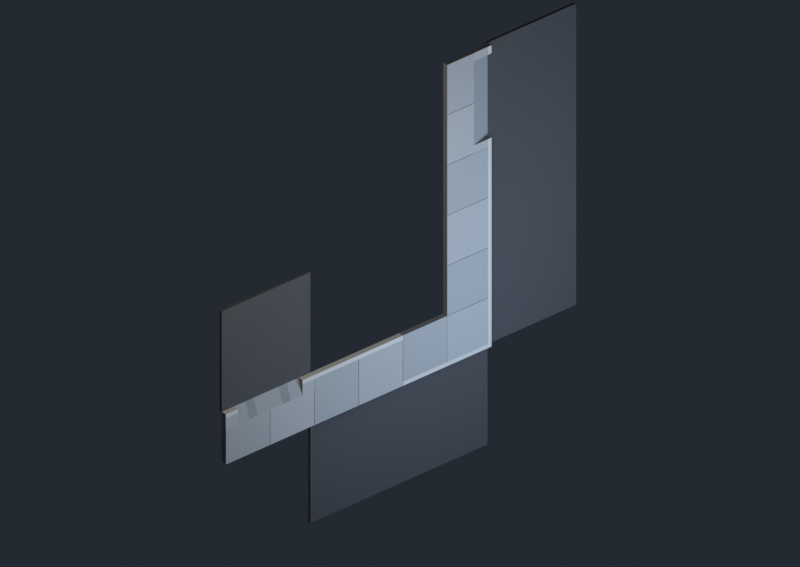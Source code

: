 # Source: gotham_sidewalks.blend  (saved by Blender 5.3.31; exported with 4.5.12 LTS)
import bpy
from mathutils import Matrix  # noqa: F401  (used for matrix-valued properties, if any)

bpy.ops.wm.read_factory_settings(use_empty=True)
scene = bpy.context.scene
scene.name = 'Scene'

# ---- collections
col_sidewalk_kit___four_reusable_meshes = bpy.data.collections.new('Sidewalk Kit | four reusable meshes'); scene.collection.children.link(col_sidewalk_kit___four_reusable_meshes)
col_snap_test_preview___linked_instances_and_road = bpy.data.collections.new('Snap Test Preview | linked instances and road'); scene.collection.children.link(col_snap_test_preview___linked_instances_and_road)

# ---- materials (node trees are filled in below, after node groups)
mat_sidewalk___shadow_slate_base = bpy.data.materials.new('Sidewalk | shadow slate base')
mat_sidewalk___shadow_slate_base.diffuse_color = (0.145, 0.185, 0.22, 1.0)
mat_sidewalk___cool_slate_concrete = bpy.data.materials.new('Sidewalk | cool slate concrete')
mat_sidewalk___cool_slate_concrete.diffuse_color = (0.32, 0.38, 0.43, 1.0)
mat_sidewalk___alternate_slate_slab = bpy.data.materials.new('Sidewalk | alternate slate slab')
mat_sidewalk___alternate_slate_slab.diffuse_color = (0.29, 0.35, 0.4, 1.0)
mat_sidewalk___light_curb_edge = bpy.data.materials.new('Sidewalk | light curb edge')
mat_sidewalk___light_curb_edge.diffuse_color = (0.46, 0.52, 0.56, 1.0)
mat_sidewalk___ramp_concrete = bpy.data.materials.new('Sidewalk | ramp concrete')
mat_sidewalk___ramp_concrete.diffuse_color = (0.25, 0.31, 0.36, 1.0)
mat_sidewalk___driveway_wheel_tracks = bpy.data.materials.new('Sidewalk | driveway wheel tracks')
mat_sidewalk___driveway_wheel_tracks.diffuse_color = (0.19, 0.245, 0.28, 1.0)
mat_preview___charcoal_asphalt = bpy.data.materials.new('Preview | charcoal asphalt')
mat_preview___charcoal_asphalt.diffuse_color = (0.052, 0.063, 0.078, 1.0)

# ---- material node trees
mat_sidewalk___shadow_slate_base.use_nodes = True; mat_sidewalk___shadow_slate_base.node_tree.nodes.clear()
_N = mat_sidewalk___shadow_slate_base.node_tree.nodes; _L = mat_sidewalk___shadow_slate_base.node_tree.links
n0 = _N.new('ShaderNodeBsdfPrincipled'); n0.name = 'Principled BSDF'; n0.location = (-200, 100)
n0.inputs[0].default_value = (0.145, 0.185, 0.22, 1.0)
n0.inputs[2].default_value = 1.0
n0.inputs[10].default_value = 0.005
n1 = _N.new('ShaderNodeOutputMaterial'); n1.name = 'Material Output'; n1.location = (200, 100)
_L.new(n0.outputs[0], n1.inputs[0])
n1.is_active_output = True
mat_sidewalk___cool_slate_concrete.use_nodes = True; mat_sidewalk___cool_slate_concrete.node_tree.nodes.clear()
_N = mat_sidewalk___cool_slate_concrete.node_tree.nodes; _L = mat_sidewalk___cool_slate_concrete.node_tree.links
n0 = _N.new('ShaderNodeBsdfPrincipled'); n0.name = 'Principled BSDF'; n0.location = (-200, 100)
n0.inputs[0].default_value = (0.32, 0.38, 0.43, 1.0)
n0.inputs[2].default_value = 1.0
n0.inputs[10].default_value = 0.005
n1 = _N.new('ShaderNodeOutputMaterial'); n1.name = 'Material Output'; n1.location = (200, 100)
_L.new(n0.outputs[0], n1.inputs[0])
n1.is_active_output = True
mat_sidewalk___alternate_slate_slab.use_nodes = True; mat_sidewalk___alternate_slate_slab.node_tree.nodes.clear()
_N = mat_sidewalk___alternate_slate_slab.node_tree.nodes; _L = mat_sidewalk___alternate_slate_slab.node_tree.links
n0 = _N.new('ShaderNodeBsdfPrincipled'); n0.name = 'Principled BSDF'; n0.location = (-200, 100)
n0.inputs[0].default_value = (0.29, 0.35, 0.4, 1.0)
n0.inputs[2].default_value = 1.0
n0.inputs[10].default_value = 0.005
n1 = _N.new('ShaderNodeOutputMaterial'); n1.name = 'Material Output'; n1.location = (200, 100)
_L.new(n0.outputs[0], n1.inputs[0])
n1.is_active_output = True
mat_sidewalk___light_curb_edge.use_nodes = True; mat_sidewalk___light_curb_edge.node_tree.nodes.clear()
_N = mat_sidewalk___light_curb_edge.node_tree.nodes; _L = mat_sidewalk___light_curb_edge.node_tree.links
n0 = _N.new('ShaderNodeBsdfPrincipled'); n0.name = 'Principled BSDF'; n0.location = (-200, 100)
n0.inputs[0].default_value = (0.46, 0.52, 0.56, 1.0)
n0.inputs[2].default_value = 1.0
n0.inputs[10].default_value = 0.005
n1 = _N.new('ShaderNodeOutputMaterial'); n1.name = 'Material Output'; n1.location = (200, 100)
_L.new(n0.outputs[0], n1.inputs[0])
n1.is_active_output = True
mat_sidewalk___ramp_concrete.use_nodes = True; mat_sidewalk___ramp_concrete.node_tree.nodes.clear()
_N = mat_sidewalk___ramp_concrete.node_tree.nodes; _L = mat_sidewalk___ramp_concrete.node_tree.links
n0 = _N.new('ShaderNodeBsdfPrincipled'); n0.name = 'Principled BSDF'; n0.location = (-200, 100)
n0.inputs[0].default_value = (0.25, 0.31, 0.36, 1.0)
n0.inputs[2].default_value = 1.0
n0.inputs[10].default_value = 0.005
n1 = _N.new('ShaderNodeOutputMaterial'); n1.name = 'Material Output'; n1.location = (200, 100)
_L.new(n0.outputs[0], n1.inputs[0])
n1.is_active_output = True
mat_sidewalk___driveway_wheel_tracks.use_nodes = True; mat_sidewalk___driveway_wheel_tracks.node_tree.nodes.clear()
_N = mat_sidewalk___driveway_wheel_tracks.node_tree.nodes; _L = mat_sidewalk___driveway_wheel_tracks.node_tree.links
n0 = _N.new('ShaderNodeBsdfPrincipled'); n0.name = 'Principled BSDF'; n0.location = (-200, 100)
n0.inputs[0].default_value = (0.19, 0.245, 0.28, 1.0)
n0.inputs[2].default_value = 1.0
n0.inputs[10].default_value = 0.005
n1 = _N.new('ShaderNodeOutputMaterial'); n1.name = 'Material Output'; n1.location = (200, 100)
_L.new(n0.outputs[0], n1.inputs[0])
n1.is_active_output = True
mat_preview___charcoal_asphalt.use_nodes = True; mat_preview___charcoal_asphalt.node_tree.nodes.clear()
_N = mat_preview___charcoal_asphalt.node_tree.nodes; _L = mat_preview___charcoal_asphalt.node_tree.links
n0 = _N.new('ShaderNodeBsdfPrincipled'); n0.name = 'Principled BSDF'; n0.location = (-200, 100)
n0.inputs[0].default_value = (0.052, 0.063, 0.078, 1.0)
n0.inputs[2].default_value = 1.0
n0.inputs[10].default_value = 0.005
n1 = _N.new('ShaderNodeOutputMaterial'); n1.name = 'Material Output'; n1.location = (200, 100)
_L.new(n0.outputs[0], n1.inputs[0])
n1.is_active_output = True

# ---- world
world_gotham_midnight_preview = bpy.data.worlds.new('Gotham midnight preview'); scene.world = world_gotham_midnight_preview
world_gotham_midnight_preview.use_nodes = True; world_gotham_midnight_preview.node_tree.nodes.clear()
_N = world_gotham_midnight_preview.node_tree.nodes; _L = world_gotham_midnight_preview.node_tree.links
n0 = _N.new('ShaderNodeBackground'); n0.name = 'Background'; n0.location = (-200, 100)
n0.inputs[0].default_value = (0.025, 0.032, 0.045, 1.0)
n0.inputs[1].default_value = 0.7
n1 = _N.new('ShaderNodeOutputWorld'); n1.name = 'World Output'; n1.location = (200, 100)
_L.new(n0.outputs[0], n1.inputs[0])
n1.is_active_output = True

# ---- cameras
cam_sidewalk_kit_three_quarter_camera = bpy.data.cameras.new('Sidewalk Kit three-quarter camera')
cam_sidewalk_kit_three_quarter_camera.type = 'ORTHO'
cam_sidewalk_kit_three_quarter_camera.ortho_scale = 20.5

# ---- lights
light_preview_cool_key = bpy.data.lights.new('Preview cool key', 'AREA')
light_preview_cool_key.color = (0.74, 0.84, 1.0)
light_preview_cool_key.energy = 1250.0
light_preview_cool_key.size = 9.0
light_preview_warm_rim = bpy.data.lights.new('Preview warm rim', 'AREA')
light_preview_warm_rim.color = (1.0, 0.78, 0.57)
light_preview_warm_rim.energy = 700.0
light_preview_warm_rim.size = 8.0

# ---- meshes
me_gotham_sidewalk_straight_mesh = bpy.data.meshes.new('Gotham_Sidewalk_Straight Mesh')
me_gotham_sidewalk_straight_mesh.from_pydata([(0.0, 0.07, 0.0), (1.5, 0.07, 0.0), (1.5, 0.07, 3.0), (0.0, 0.07, 3.0), (0.0, 0.218, 0.0), (1.5, 0.218, 0.0), (1.5, 0.218, 3.0), (0.0, 0.218, 3.0), (0.0, 0.218, 0.0), (0.12, 0.218, 0.0), (0.12, 0.218, 3.0), (0.0, 0.218, 3.0), (0.0, 0.23, 0.0), (0.12, 0.23, 0.0), (0.12, 0.23, 3.0), (0.0, 0.23, 3.0), (0.12, 0.218, 0.008), (1.5, 0.218, 0.008), (1.5, 0.218, 1.492), (0.12, 0.218, 1.492), (0.12, 0.23, 0.008), (1.5, 0.23, 0.008), (1.5, 0.23, 1.492), (0.12, 0.23, 1.492), (0.12, 0.218, 1.508), (1.5, 0.218, 1.508), (1.5, 0.218, 2.992), (0.12, 0.218, 2.992), (0.12, 0.23, 1.508), (1.5, 0.23, 1.508), (1.5, 0.23, 2.992), (0.12, 0.23, 2.992)], [], [(0, 1, 2, 3), (4, 7, 6, 5), (0, 4, 5, 1), (3, 2, 6, 7), (0, 3, 7, 4), (1, 5, 6, 2), (8, 9, 10, 11), (12, 15, 14, 13), (8, 12, 13, 9), (11, 10, 14, 15), (8, 11, 15, 12), (9, 13, 14, 10), (16, 17, 18, 19), (20, 23, 22, 21), (16, 20, 21, 17), (19, 18, 22, 23), (16, 19, 23, 20), (17, 21, 22, 18), (24, 25, 26, 27), (28, 31, 30, 29), (24, 28, 29, 25), (27, 26, 30, 31), (24, 27, 31, 28), (25, 29, 30, 26)])
me_gotham_sidewalk_straight_mesh.polygons.foreach_set('material_index', [0, 0, 0, 0, 3, 0, 3, 3, 3, 3, 3, 3, 1, 1, 1, 1, 1, 1, 2, 2, 2, 2, 2, 2])
me_gotham_sidewalk_straight_mesh.materials.append(mat_sidewalk___shadow_slate_base)
me_gotham_sidewalk_straight_mesh.materials.append(mat_sidewalk___cool_slate_concrete)
me_gotham_sidewalk_straight_mesh.materials.append(mat_sidewalk___alternate_slate_slab)
me_gotham_sidewalk_straight_mesh.materials.append(mat_sidewalk___light_curb_edge)
me_gotham_sidewalk_straight_mesh.materials.append(mat_sidewalk___ramp_concrete)
me_gotham_sidewalk_straight_mesh.materials.append(mat_sidewalk___driveway_wheel_tracks)
me_gotham_sidewalk_straight_mesh.update()
me_gotham_sidewalk_corner_mesh = bpy.data.meshes.new('Gotham_Sidewalk_Corner Mesh')
me_gotham_sidewalk_corner_mesh.from_pydata([(0.0, 0.07, 0.0), (3.0, 0.07, 0.0), (3.0, 0.07, 1.5), (1.5, 0.07, 1.5), (1.5, 0.07, 3.0), (0.0, 0.07, 3.0), (0.0, 0.218, 0.0), (3.0, 0.218, 0.0), (3.0, 0.218, 1.5), (1.5, 0.218, 1.5), (1.5, 0.218, 3.0), (0.0, 0.218, 3.0), (0.0, 0.218, 0.0), (0.12, 0.218, 0.0), (0.12, 0.218, 3.0), (0.0, 0.218, 3.0), (0.0, 0.23, 0.0), (0.12, 0.23, 0.0), (0.12, 0.23, 3.0), (0.0, 0.23, 3.0), (0.12, 0.218, 0.0), (3.0, 0.218, 0.0), (3.0, 0.218, 0.12), (0.12, 0.218, 0.12), (0.12, 0.23, 0.0), (3.0, 0.23, 0.0), (3.0, 0.23, 0.12), (0.12, 0.23, 0.12), (0.12, 0.218, 0.12), (1.5, 0.218, 0.12), (1.5, 0.218, 1.492), (0.12, 0.218, 1.492), (0.12, 0.23, 0.12), (1.5, 0.23, 0.12), (1.5, 0.23, 1.492), (0.12, 0.23, 1.492), (0.12, 0.218, 1.508), (1.5, 0.218, 1.508), (1.5, 0.218, 2.992), (0.12, 0.218, 2.992), (0.12, 0.23, 1.508), (1.5, 0.23, 1.508), (1.5, 0.23, 2.992), (0.12, 0.23, 2.992), (1.508, 0.218, 0.12), (2.992, 0.218, 0.12), (2.992, 0.218, 1.5), (1.508, 0.218, 1.5), (1.508, 0.23, 0.12), (2.992, 0.23, 0.12), (2.992, 0.23, 1.5), (1.508, 0.23, 1.5)], [], [(0, 1, 2, 3, 4, 5), (11, 10, 9, 8, 7, 6), (0, 6, 7, 1), (1, 7, 8, 2), (2, 8, 9, 3), (3, 9, 10, 4), (4, 10, 11, 5), (5, 11, 6, 0), (12, 13, 14, 15), (16, 19, 18, 17), (12, 16, 17, 13), (15, 14, 18, 19), (12, 15, 19, 16), (13, 17, 18, 14), (20, 21, 22, 23), (24, 27, 26, 25), (20, 24, 25, 21), (23, 22, 26, 27), (20, 23, 27, 24), (21, 25, 26, 22), (28, 29, 30, 31), (32, 35, 34, 33), (28, 32, 33, 29), (31, 30, 34, 35), (28, 31, 35, 32), (29, 33, 34, 30), (36, 37, 38, 39), (40, 43, 42, 41), (36, 40, 41, 37), (39, 38, 42, 43), (36, 39, 43, 40), (37, 41, 42, 38), (44, 45, 46, 47), (48, 51, 50, 49), (44, 48, 49, 45), (47, 46, 50, 51), (44, 47, 51, 48), (45, 49, 50, 46)])
me_gotham_sidewalk_corner_mesh.polygons.foreach_set('material_index', [0, 0, 3, 0, 0, 0, 0, 3, 3, 3, 3, 3, 3, 3, 3, 3, 3, 3, 3, 3, 1, 1, 1, 1, 1, 1, 2, 2, 2, 2, 2, 2, 2, 2, 2, 2, 2, 2])
me_gotham_sidewalk_corner_mesh.materials.append(mat_sidewalk___shadow_slate_base)
me_gotham_sidewalk_corner_mesh.materials.append(mat_sidewalk___cool_slate_concrete)
me_gotham_sidewalk_corner_mesh.materials.append(mat_sidewalk___alternate_slate_slab)
me_gotham_sidewalk_corner_mesh.materials.append(mat_sidewalk___light_curb_edge)
me_gotham_sidewalk_corner_mesh.materials.append(mat_sidewalk___ramp_concrete)
me_gotham_sidewalk_corner_mesh.materials.append(mat_sidewalk___driveway_wheel_tracks)
me_gotham_sidewalk_corner_mesh.update()
me_gotham_sidewalk_curb_ramp_mesh = bpy.data.meshes.new('Gotham_Sidewalk_Curb_Ramp Mesh')
me_gotham_sidewalk_curb_ramp_mesh.from_pydata([(0.6, 0.07, 0.0), (1.5, 0.07, 0.0), (1.5, 0.07, 3.0), (0.6, 0.07, 3.0), (0.6, 0.218, 0.0), (1.5, 0.218, 0.0), (1.5, 0.218, 3.0), (0.6, 0.218, 3.0), (0.6, 0.218, 0.008), (1.5, 0.218, 0.008), (1.5, 0.218, 1.492), (0.6, 0.218, 1.492), (0.6, 0.23, 0.008), (1.5, 0.23, 0.008), (1.5, 0.23, 1.492), (0.6, 0.23, 1.492), (0.6, 0.218, 1.508), (1.5, 0.218, 1.508), (1.5, 0.218, 2.992), (0.6, 0.218, 2.992), (0.6, 0.23, 1.508), (1.5, 0.23, 1.508), (1.5, 0.23, 2.992), (0.6, 0.23, 2.992), (0.0, 0.07, 0.0), (0.6, 0.07, 0.0), (0.6, 0.07, 0.24), (0.0, 0.07, 0.24), (0.0, 0.218, 0.0), (0.6, 0.218, 0.0), (0.6, 0.218, 0.24), (0.0, 0.218, 0.24), (0.0, 0.218, 0.0), (0.12, 0.218, 0.0), (0.12, 0.218, 0.24), (0.0, 0.218, 0.24), (0.0, 0.23, 0.0), (0.12, 0.23, 0.0), (0.12, 0.23, 0.24), (0.0, 0.23, 0.24), (0.12, 0.218, 0.0), (0.6, 0.218, 0.0), (0.6, 0.218, 0.24), (0.12, 0.218, 0.24), (0.12, 0.23, 0.0), (0.6, 0.23, 0.0), (0.6, 0.23, 0.24), (0.12, 0.23, 0.24), (0.0, 0.07, 2.76), (0.6, 0.07, 2.76), (0.6, 0.07, 3.0), (0.0, 0.07, 3.0), (0.0, 0.218, 2.76), (0.6, 0.218, 2.76), (0.6, 0.218, 3.0), (0.0, 0.218, 3.0), (0.0, 0.218, 2.76), (0.12, 0.218, 2.76), (0.12, 0.218, 3.0), (0.0, 0.218, 3.0), (0.0, 0.23, 2.76), (0.12, 0.23, 2.76), (0.12, 0.23, 3.0), (0.0, 0.23, 3.0), (0.12, 0.218, 2.76), (0.6, 0.218, 2.76), (0.6, 0.218, 3.0), (0.12, 0.218, 3.0), (0.12, 0.23, 2.76), (0.6, 0.23, 2.76), (0.6, 0.23, 3.0), (0.12, 0.23, 3.0), (0.0, 0.07, 0.24), (0.6, 0.07, 0.24), (0.6, 0.23, 0.24), (0.0, 0.07, 2.76), (0.6, 0.07, 2.76), (0.6, 0.23, 2.76)], [], [(0, 1, 2, 3), (4, 7, 6, 5), (0, 4, 5, 1), (3, 2, 6, 7), (0, 3, 7, 4), (1, 5, 6, 2), (8, 9, 10, 11), (12, 15, 14, 13), (8, 12, 13, 9), (11, 10, 14, 15), (8, 11, 15, 12), (9, 13, 14, 10), (16, 17, 18, 19), (20, 23, 22, 21), (16, 20, 21, 17), (19, 18, 22, 23), (16, 19, 23, 20), (17, 21, 22, 18), (24, 25, 26, 27), (28, 31, 30, 29), (24, 28, 29, 25), (27, 26, 30, 31), (24, 27, 31, 28), (25, 29, 30, 26), (32, 33, 34, 35), (36, 39, 38, 37), (32, 36, 37, 33), (35, 34, 38, 39), (32, 35, 39, 36), (33, 37, 38, 34), (40, 41, 42, 43), (44, 47, 46, 45), (40, 44, 45, 41), (43, 42, 46, 47), (40, 43, 47, 44), (41, 45, 46, 42), (48, 49, 50, 51), (52, 55, 54, 53), (48, 52, 53, 49), (51, 50, 54, 55), (48, 51, 55, 52), (49, 53, 54, 50), (56, 57, 58, 59), (60, 63, 62, 61), (56, 60, 61, 57), (59, 58, 62, 63), (56, 59, 63, 60), (57, 61, 62, 58), (64, 65, 66, 67), (68, 71, 70, 69), (64, 68, 69, 65), (67, 66, 70, 71), (64, 67, 71, 68), (65, 69, 70, 66), (72, 74, 73), (75, 76, 77), (72, 73, 76, 75), (73, 74, 77, 76), (72, 75, 77, 74)])
me_gotham_sidewalk_curb_ramp_mesh.polygons.foreach_set('material_index', [0, 0, 0, 0, 0, 0, 1, 1, 1, 1, 1, 1, 2, 2, 2, 2, 2, 2, 0, 0, 0, 0, 3, 0, 3, 3, 3, 3, 3, 3, 1, 1, 1, 1, 1, 1, 0, 0, 0, 0, 3, 0, 3, 3, 3, 3, 3, 3, 1, 1, 1, 1, 1, 1, 0, 0, 0, 0, 4])
me_gotham_sidewalk_curb_ramp_mesh.materials.append(mat_sidewalk___shadow_slate_base)
me_gotham_sidewalk_curb_ramp_mesh.materials.append(mat_sidewalk___cool_slate_concrete)
me_gotham_sidewalk_curb_ramp_mesh.materials.append(mat_sidewalk___alternate_slate_slab)
me_gotham_sidewalk_curb_ramp_mesh.materials.append(mat_sidewalk___light_curb_edge)
me_gotham_sidewalk_curb_ramp_mesh.materials.append(mat_sidewalk___ramp_concrete)
me_gotham_sidewalk_curb_ramp_mesh.materials.append(mat_sidewalk___driveway_wheel_tracks)
me_gotham_sidewalk_curb_ramp_mesh.update()
me_gotham_sidewalk_driveway_mesh = bpy.data.meshes.new('Gotham_Sidewalk_Driveway Mesh')
me_gotham_sidewalk_driveway_mesh.from_pydata([(0.45, 0.07, 0.0), (1.5, 0.07, 0.0), (1.5, 0.07, 3.0), (0.45, 0.07, 3.0), (0.45, 0.218, 0.0), (1.5, 0.218, 0.0), (1.5, 0.218, 3.0), (0.45, 0.218, 3.0), (0.45, 0.218, 0.008), (1.5, 0.218, 0.008), (1.5, 0.218, 1.492), (0.45, 0.218, 1.492), (0.45, 0.23, 0.008), (1.5, 0.23, 0.008), (1.5, 0.23, 1.492), (0.45, 0.23, 1.492), (0.45, 0.218, 1.508), (1.5, 0.218, 1.508), (1.5, 0.218, 2.992), (0.45, 0.218, 2.992), (0.45, 0.23, 1.508), (1.5, 0.23, 1.508), (1.5, 0.23, 2.992), (0.45, 0.23, 2.992), (0.0, 0.07, 0.0), (0.45, 0.07, 0.0), (0.45, 0.07, 0.4), (0.0, 0.07, 0.4), (0.0, 0.218, 0.0), (0.45, 0.218, 0.0), (0.45, 0.218, 0.4), (0.0, 0.218, 0.4), (0.0, 0.218, 0.0), (0.12, 0.218, 0.0), (0.12, 0.218, 0.4), (0.0, 0.218, 0.4), (0.0, 0.23, 0.0), (0.12, 0.23, 0.0), (0.12, 0.23, 0.4), (0.0, 0.23, 0.4), (0.12, 0.218, 0.0), (0.45, 0.218, 0.0), (0.45, 0.218, 0.4), (0.12, 0.218, 0.4), (0.12, 0.23, 0.0), (0.45, 0.23, 0.0), (0.45, 0.23, 0.4), (0.12, 0.23, 0.4), (0.0, 0.07, 2.6), (0.45, 0.07, 2.6), (0.45, 0.07, 3.0), (0.0, 0.07, 3.0), (0.0, 0.218, 2.6), (0.45, 0.218, 2.6), (0.45, 0.218, 3.0), (0.0, 0.218, 3.0), (0.0, 0.218, 2.6), (0.12, 0.218, 2.6), (0.12, 0.218, 3.0), (0.0, 0.218, 3.0), (0.0, 0.23, 2.6), (0.12, 0.23, 2.6), (0.12, 0.23, 3.0), (0.0, 0.23, 3.0), (0.12, 0.218, 2.6), (0.45, 0.218, 2.6), (0.45, 0.218, 3.0), (0.12, 0.218, 3.0), (0.12, 0.23, 2.6), (0.45, 0.23, 2.6), (0.45, 0.23, 3.0), (0.12, 0.23, 3.0), (0.0, 0.07, 0.4), (0.45, 0.07, 0.4), (0.45, 0.23, 0.4), (0.0, 0.07, 0.8), (0.45, 0.07, 0.8), (0.45, 0.23, 0.8), (0.0, 0.07, 0.8), (0.45, 0.07, 0.8), (0.45, 0.23, 0.8), (0.0, 0.07, 1.08), (0.45, 0.07, 1.08), (0.45, 0.23, 1.08), (0.0, 0.07, 1.08), (0.45, 0.07, 1.08), (0.45, 0.23, 1.08), (0.0, 0.07, 1.92), (0.45, 0.07, 1.92), (0.45, 0.23, 1.92), (0.0, 0.07, 1.92), (0.45, 0.07, 1.92), (0.45, 0.23, 1.92), (0.0, 0.07, 2.2), (0.45, 0.07, 2.2), (0.45, 0.23, 2.2), (0.0, 0.07, 2.2), (0.45, 0.07, 2.2), (0.45, 0.23, 2.2), (0.0, 0.07, 2.6), (0.45, 0.07, 2.6), (0.45, 0.23, 2.6)], [], [(0, 1, 2, 3), (4, 7, 6, 5), (0, 4, 5, 1), (3, 2, 6, 7), (0, 3, 7, 4), (1, 5, 6, 2), (8, 9, 10, 11), (12, 15, 14, 13), (8, 12, 13, 9), (11, 10, 14, 15), (8, 11, 15, 12), (9, 13, 14, 10), (16, 17, 18, 19), (20, 23, 22, 21), (16, 20, 21, 17), (19, 18, 22, 23), (16, 19, 23, 20), (17, 21, 22, 18), (24, 25, 26, 27), (28, 31, 30, 29), (24, 28, 29, 25), (27, 26, 30, 31), (24, 27, 31, 28), (25, 29, 30, 26), (32, 33, 34, 35), (36, 39, 38, 37), (32, 36, 37, 33), (35, 34, 38, 39), (32, 35, 39, 36), (33, 37, 38, 34), (40, 41, 42, 43), (44, 47, 46, 45), (40, 44, 45, 41), (43, 42, 46, 47), (40, 43, 47, 44), (41, 45, 46, 42), (48, 49, 50, 51), (52, 55, 54, 53), (48, 52, 53, 49), (51, 50, 54, 55), (48, 51, 55, 52), (49, 53, 54, 50), (56, 57, 58, 59), (60, 63, 62, 61), (56, 60, 61, 57), (59, 58, 62, 63), (56, 59, 63, 60), (57, 61, 62, 58), (64, 65, 66, 67), (68, 71, 70, 69), (64, 68, 69, 65), (67, 66, 70, 71), (64, 67, 71, 68), (65, 69, 70, 66), (72, 74, 73), (75, 76, 77), (72, 73, 76, 75), (73, 74, 77, 76), (72, 75, 77, 74), (78, 80, 79), (81, 82, 83), (78, 79, 82, 81), (79, 80, 83, 82), (78, 81, 83, 80), (84, 86, 85), (87, 88, 89), (84, 85, 88, 87), (85, 86, 89, 88), (84, 87, 89, 86), (90, 92, 91), (93, 94, 95), (90, 91, 94, 93), (91, 92, 95, 94), (90, 93, 95, 92), (96, 98, 97), (99, 100, 101), (96, 97, 100, 99), (97, 98, 101, 100), (96, 99, 101, 98)])
me_gotham_sidewalk_driveway_mesh.polygons.foreach_set('material_index', [0, 0, 0, 0, 0, 0, 1, 1, 1, 1, 1, 1, 2, 2, 2, 2, 2, 2, 0, 0, 0, 0, 3, 0, 3, 3, 3, 3, 3, 3, 1, 1, 1, 1, 1, 1, 0, 0, 0, 0, 3, 0, 3, 3, 3, 3, 3, 3, 1, 1, 1, 1, 1, 1, 0, 0, 0, 0, 4, 0, 0, 0, 0, 5, 0, 0, 0, 0, 4, 0, 0, 0, 0, 5, 0, 0, 0, 0, 4])
me_gotham_sidewalk_driveway_mesh.materials.append(mat_sidewalk___shadow_slate_base)
me_gotham_sidewalk_driveway_mesh.materials.append(mat_sidewalk___cool_slate_concrete)
me_gotham_sidewalk_driveway_mesh.materials.append(mat_sidewalk___alternate_slate_slab)
me_gotham_sidewalk_driveway_mesh.materials.append(mat_sidewalk___light_curb_edge)
me_gotham_sidewalk_driveway_mesh.materials.append(mat_sidewalk___ramp_concrete)
me_gotham_sidewalk_driveway_mesh.materials.append(mat_sidewalk___driveway_wheel_tracks)
me_gotham_sidewalk_driveway_mesh.update()
me_preview_road___vertical_mesh = bpy.data.meshes.new('Preview road | vertical Mesh')
me_preview_road___vertical_mesh.from_pydata([(-3.0, -0.01, 0.0), (0.0, -0.01, 0.0), (0.0, -0.01, 9.0), (-3.0, -0.01, 9.0), (-3.0, 0.07, 0.0), (0.0, 0.07, 0.0), (0.0, 0.07, 9.0), (-3.0, 0.07, 9.0)], [], [(0, 3, 2, 1), (4, 5, 6, 7), (0, 1, 5, 4), (1, 2, 6, 5), (2, 3, 7, 6), (3, 0, 4, 7)])
me_preview_road___vertical_mesh.materials.append(mat_preview___charcoal_asphalt)
me_preview_road___vertical_mesh.update()
me_preview_road___corner_arm_mesh = bpy.data.meshes.new('Preview road | corner arm Mesh')
me_preview_road___corner_arm_mesh.from_pydata([(0.0, -0.01, -3.0), (6.0, -0.01, -3.0), (6.0, -0.01, 0.0), (0.0, -0.01, 0.0), (0.0, 0.07, -3.0), (6.0, 0.07, -3.0), (6.0, 0.07, 0.0), (0.0, 0.07, 0.0)], [], [(0, 3, 2, 1), (4, 5, 6, 7), (0, 1, 5, 4), (1, 2, 6, 5), (2, 3, 7, 6), (3, 0, 4, 7)])
me_preview_road___corner_arm_mesh.materials.append(mat_preview___charcoal_asphalt)
me_preview_road___corner_arm_mesh.update()
me_preview_driveway_road_mesh = bpy.data.meshes.new('Preview driveway road Mesh')
me_preview_driveway_road_mesh.from_pydata([(6.0, -0.01, 1.5), (9.0, -0.01, 1.5), (9.0, -0.01, 4.5), (6.0, -0.01, 4.5), (6.0, 0.07, 1.5), (9.0, 0.07, 1.5), (9.0, 0.07, 4.5), (6.0, 0.07, 4.5)], [], [(0, 3, 2, 1), (4, 5, 6, 7), (0, 1, 5, 4), (1, 2, 6, 5), (2, 3, 7, 6), (3, 0, 4, 7)])
me_preview_driveway_road_mesh.materials.append(mat_preview___charcoal_asphalt)
me_preview_driveway_road_mesh.update()

# ---- objects
ob_gotham_sidewalk_straight = bpy.data.objects.new('Gotham_Sidewalk_Straight', me_gotham_sidewalk_straight_mesh)
ob_gotham_sidewalk_corner = bpy.data.objects.new('Gotham_Sidewalk_Corner', me_gotham_sidewalk_corner_mesh)
ob_gotham_sidewalk_curb_ramp = bpy.data.objects.new('Gotham_Sidewalk_Curb_Ramp', me_gotham_sidewalk_curb_ramp_mesh)
ob_gotham_sidewalk_driveway = bpy.data.objects.new('Gotham_Sidewalk_Driveway', me_gotham_sidewalk_driveway_mesh)
ob_snap_test___second_straight_linked_instance = bpy.data.objects.new('Snap test | second straight linked instance', me_gotham_sidewalk_straight_mesh)
ob_preview_road___vertical = bpy.data.objects.new('Preview road | vertical', me_preview_road___vertical_mesh)
ob_preview_road___corner_arm = bpy.data.objects.new('Preview road | corner arm', me_preview_road___corner_arm_mesh)
ob_sidewalk_kit_three_quarter_camera = bpy.data.objects.new('Sidewalk Kit three-quarter camera', cam_sidewalk_kit_three_quarter_camera)
ob_preview_cool_key = bpy.data.objects.new('Preview cool key', light_preview_cool_key)
ob_preview_warm_rim = bpy.data.objects.new('Preview warm rim', light_preview_warm_rim)
ob_preview_road___driveway = bpy.data.objects.new('Preview road | driveway', me_preview_driveway_road_mesh)

# ---- transforms, parenting, visibility, modifiers, constraints
ob_gotham_sidewalk_straight.location = (0.0, 0.0, 3.0)
ob_gotham_sidewalk_corner.location = (0.0, 0.0, 0.0)
ob_gotham_sidewalk_curb_ramp.location = (0.0, 0.0, 6.0)
ob_gotham_sidewalk_driveway.location = (6.0, 0.0, 1.5)
ob_gotham_sidewalk_driveway.rotation_euler = (0.0, 1.571, 0.0)
ob_snap_test___second_straight_linked_instance.location = (3.0, 0.0, 1.5)
ob_snap_test___second_straight_linked_instance.rotation_euler = (0.0, 1.571, 0.0)
ob_preview_road___vertical.location = (0.0, 0.0, 0.0)
ob_preview_road___corner_arm.location = (0.0, 0.0, 0.0)
ob_sidewalk_kit_three_quarter_camera.location = (15.0, 14.0, 14.0)
ob_sidewalk_kit_three_quarter_camera.rotation_euler = (1.031, -9.649e-08, 2.429)
ob_preview_cool_key.location = (0.0, 10.0, 2.0)
ob_preview_cool_key.rotation_euler = (-1.231, 3.142, 0.1112)
ob_preview_warm_rim.location = (9.0, 7.0, 10.0)
ob_preview_warm_rim.rotation_euler = (1.164, -5.058e-08, 2.285)
ob_preview_road___driveway.location = (0.0, 0.0, 0.0)

# ---- collection membership
col_sidewalk_kit___four_reusable_meshes.objects.link(ob_gotham_sidewalk_straight)
col_sidewalk_kit___four_reusable_meshes.objects.link(ob_gotham_sidewalk_corner)
col_sidewalk_kit___four_reusable_meshes.objects.link(ob_gotham_sidewalk_curb_ramp)
col_sidewalk_kit___four_reusable_meshes.objects.link(ob_gotham_sidewalk_driveway)
col_snap_test_preview___linked_instances_and_road.objects.link(ob_snap_test___second_straight_linked_instance)
col_snap_test_preview___linked_instances_and_road.objects.link(ob_preview_road___vertical)
col_snap_test_preview___linked_instances_and_road.objects.link(ob_preview_road___corner_arm)
col_snap_test_preview___linked_instances_and_road.objects.link(ob_sidewalk_kit_three_quarter_camera)
col_snap_test_preview___linked_instances_and_road.objects.link(ob_preview_cool_key)
col_snap_test_preview___linked_instances_and_road.objects.link(ob_preview_warm_rim)
col_snap_test_preview___linked_instances_and_road.objects.link(ob_preview_road___driveway)

# ---- scene / render settings (as saved in the file)
scene.camera = ob_sidewalk_kit_three_quarter_camera
scene.frame_start = 1; scene.frame_end = 96; scene.frame_set(57)
scene.render.engine = 'BLENDER_EEVEE_NEXT'
scene.render.resolution_x = 1200
scene.render.resolution_y = 850
scene.render.bake_bias = 0.0
scene.render.bake_samples = 0
scene.render.compositor_device = 'GPU'
scene.eevee.use_volume_custom_range = False
scene.eevee.fast_gi_thickness_near = 0.1
scene.eevee.fast_gi_thickness_far = 0.0
scene.eevee.ray_tracing_options.screen_trace_thickness = 0.1
scene.view_settings.view_transform = 'Standard'
bpy.context.view_layer.update()
